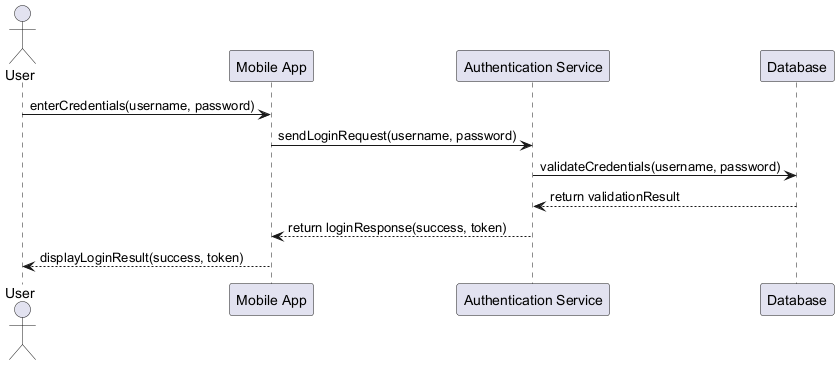

The diagram above was rendered by PlantUML. Its source (embedded in the PNG):
@startuml
actor User
participant "Mobile App" as App
participant "Authentication Service" as AuthService
participant "Database" as DB

User -> App : enterCredentials(username, password)
App -> AuthService : sendLoginRequest(username, password)
AuthService -> DB : validateCredentials(username, password)
DB --> AuthService : return validationResult
AuthService --> App : return loginResponse(success, token)
App --> User : displayLoginResult(success, token)

@enduml